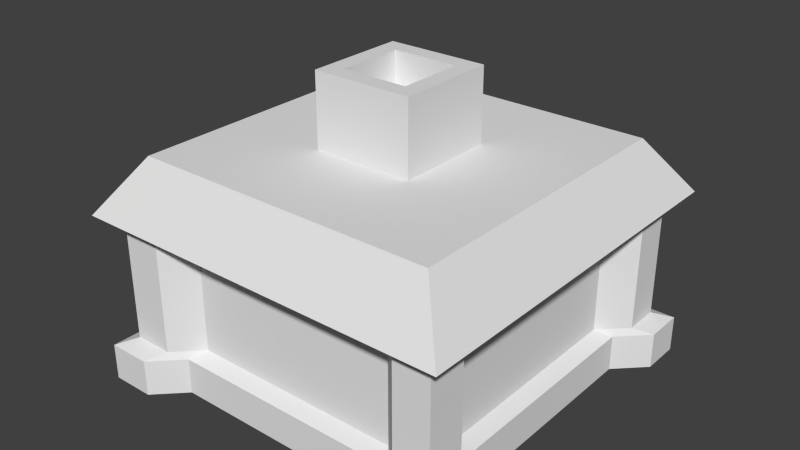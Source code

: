 # Source: Generic_Shop_Exterior.blend  (saved by Blender 2.72.0; exported with 4.5.12 LTS)
import bpy
from mathutils import Matrix  # noqa: F401  (used for matrix-valued properties, if any)

bpy.ops.wm.read_factory_settings(use_empty=True)
scene = bpy.context.scene
scene.name = 'Scene'

# ---- collections
col_collection_1 = bpy.data.collections.new('Collection 1'); scene.collection.children.link(col_collection_1)

# ---- materials (node trees are filled in below, after node groups)
mat_material = bpy.data.materials.new('Material')
mat_material.alpha_threshold = 0.0
mat_material.use_transparent_shadow = False
mat_material.roughness = 0.5
mat_material.line_color = (0.0, 0.0, 0.0, 1.0)

# ---- material node trees

# ---- world
world_world = bpy.data.worlds.new('World'); scene.world = world_world
world_world.color = (0.05088, 0.05088, 0.05088)
world_world.use_sun_shadow = False
world_world.sun_shadow_jitter_overblur = 0.0
world_world.cycles.sampling_method = 'MANUAL'
world_world.cycles.sample_map_resolution = 256

# ---- meshes
me_generic_shop = bpy.data.meshes.new('Generic Shop')
me_generic_shop.from_pydata([(-2.625, -2.625, 0.75), (-2.625, 2.625, 0.75), (2.625, 2.625, 0.75), (2.625, -2.625, 0.75), (-2.1, -2.1, 1.5), (-2.1, 2.1, 1.5), (2.1, 2.1, 1.5), (2.1, -2.1, 1.5), (-0.693, -0.693, 1.5), (-0.693, 0.693, 1.5), (0.693, 0.693, 1.5), (0.693, -0.693, 1.5), (-0.693, -0.693, 2.5), (-0.693, 0.693, 2.5), (0.693, 0.693, 2.5), (0.693, -0.693, 2.5), (-0.4574, -0.4574, 2.5), (-0.4574, 0.4574, 2.5), (0.4574, 0.4574, 2.5), (0.4574, -0.4574, 2.5), (-0.4574, -0.4574, 2.0), (-0.4574, 0.4574, 2.0), (0.4574, 0.4574, 2.0), (0.4574, -0.4574, 2.0), (-2.201, -1.607, -1.6), (2.199, -1.607, -1.6), (-2.201, 1.649, -1.6), (2.199, 1.649, -1.6), (2.0, 2.0, 1.0), (2.0, -2.0, 1.0), (-2.0, -2.0, 1.0), (-2.0, 2.0, 1.0), (2.0, 1.5, -1.0), (-2.0, 1.5, -1.0), (2.0, 1.5, 1.0), (-2.0, 1.5, 1.0), (2.0, -1.46, -1.0), (2.0, -1.46, 1.0), (-2.0, -1.46, -1.0), (-2.0, -1.46, 1.0), (1.5, 2.0, -1.0), (1.5, -2.0, -1.0), (1.5, 2.0, 1.0), (1.5, -2.0, 1.0), (-2.201, 2.199, -1.6), (1.5, 1.5, 1.0), (-2.201, -2.201, -1.6), (1.5, -1.46, 1.0), (-1.46, 2.0, -1.0), (-1.46, -2.0, -1.0), (-1.46, 2.0, 1.0), (-1.46, -2.0, 1.0), (2.199, -2.201, -1.6), (2.199, 2.199, -1.6), (-1.46, 1.5, 1.0), (-1.46, -1.46, 1.0), (2.354, -2.354, -1.0), (-1.814, -2.354, 1.0), (-1.814, -2.354, -1.0), (-2.354, -1.814, 1.0), (-2.354, -1.814, -1.0), (-2.354, -2.354, 1.0), (-2.354, -2.354, -1.0), (2.354, -2.354, 1.0), (2.354, -1.814, -1.0), (2.354, -1.814, 1.0), (1.854, -2.354, -1.0), (1.854, -2.354, 1.0), (-2.354, 2.354, -1.0), (-2.354, 2.354, 1.0), (-2.354, 1.854, -1.0), (-2.354, 1.854, 1.0), (-1.814, 2.354, -1.0), (-1.814, 2.354, 1.0), (2.354, 2.354, -1.0), (2.354, 2.354, 1.0), (2.354, 1.854, -1.0), (2.354, 1.854, 1.0), (1.854, 2.354, -1.0), (1.854, 2.354, 1.0), (2.199, 1.649, -1.1), (-2.201, 1.649, -1.1), (2.199, -1.607, -1.1), (-2.201, -1.607, -1.1), (1.649, 2.199, -1.1), (1.649, -2.201, -1.1), (-1.607, 2.199, -1.1), (-1.607, -2.201, -1.1), (2.588, -2.59, -1.1), (-1.996, -2.59, -1.1), (-2.59, -1.996, -1.1), (-2.59, -2.59, -1.1), (2.588, -1.996, -1.1), (2.038, -2.59, -1.1), (-2.59, 2.588, -1.1), (-2.59, 2.038, -1.1), (-1.996, 2.588, -1.1), (2.588, 2.588, -1.1), (2.588, 2.038, -1.1), (2.038, 2.588, -1.1), (1.649, 2.199, -1.6), (1.649, -2.201, -1.6), (1.649, 1.649, -1.6), (1.649, -1.607, -1.6), (-1.607, 2.199, -1.6), (-1.607, -2.201, -1.6), (-1.607, 1.649, -1.6), (-1.607, -1.607, -1.6), (2.588, -2.59, -1.6), (-1.996, -2.59, -1.6), (-2.59, -1.996, -1.6), (-2.59, -2.59, -1.6), (2.588, -1.996, -1.6), (2.038, -2.59, -1.6), (-2.59, 2.588, -1.6), (-2.59, 2.038, -1.6), (-1.996, 2.588, -1.6), (2.588, 2.588, -1.6), (2.588, 2.038, -1.6), (2.038, 2.588, -1.6)], [], [(4, 5, 1, 0), (5, 6, 2, 1), (6, 7, 3, 2), (7, 4, 0, 3), (0, 1, 2, 3), (4, 7, 11, 8), (8, 11, 15, 12), (7, 6, 10, 11), (6, 5, 9, 10), (5, 4, 8, 9), (12, 15, 19, 16), (11, 10, 14, 15), (10, 9, 13, 14), (9, 8, 12, 13), (16, 19, 23, 20), (15, 14, 18, 19), (14, 13, 17, 18), (13, 12, 16, 17), (23, 22, 21, 20), (19, 18, 22, 23), (18, 17, 21, 22), (17, 16, 20, 21), (48, 40, 84, 86), (55, 39, 30, 51), (29, 43, 67, 63), (39, 38, 60, 59), (33, 35, 71, 70), (50, 48, 72, 73), (66, 41, 85, 93), (50, 31, 35, 54), (42, 28, 75, 79), (38, 39, 35, 33), (38, 33, 81, 83), (54, 35, 39, 55), (32, 34, 37, 36), (49, 51, 57, 58), (40, 78, 99, 84), (37, 47, 43, 29), (43, 41, 66, 67), (40, 42, 79, 78), (33, 70, 95, 81), (28, 42, 45, 34), (64, 56, 88, 92), (34, 45, 47, 37), (49, 58, 89, 87), (47, 55, 51, 43), (41, 43, 51, 49), (42, 40, 48, 50), (70, 68, 94, 95), (42, 50, 54, 45), (76, 32, 80, 98), (45, 54, 55, 47), (30, 39, 59, 61), (56, 66, 93, 88), (58, 57, 61, 62), (62, 61, 59, 60), (51, 30, 61, 57), (58, 62, 91, 89), (64, 65, 63, 56), (56, 63, 67, 66), (41, 49, 87, 85), (36, 37, 65, 64), (37, 29, 63, 65), (78, 74, 97, 99), (70, 71, 69, 68), (73, 72, 68, 69), (35, 31, 69, 71), (31, 50, 73, 69), (72, 48, 86, 96), (36, 64, 92, 82), (74, 75, 77, 76), (75, 74, 78, 79), (60, 38, 83, 90), (34, 32, 76, 77), (28, 34, 77, 75), (68, 72, 96, 94), (90, 83, 24, 110), (89, 91, 111, 109), (92, 88, 108, 112), (86, 84, 100, 104), (99, 97, 117, 119), (93, 85, 101, 113), (98, 80, 27, 118), (82, 92, 112, 25), (95, 94, 114, 115), (91, 90, 110, 111), (87, 89, 109, 105), (81, 95, 115, 26), (83, 81, 26, 24), (97, 98, 118, 117), (88, 93, 113, 108), (85, 87, 105, 101), (80, 82, 25, 27), (62, 60, 90, 91), (74, 76, 98, 97), (32, 36, 82, 80), (107, 105, 46, 24), (104, 106, 26, 44), (106, 107, 24, 26), (25, 52, 101, 103), (53, 27, 102, 100), (27, 25, 103, 102), (103, 101, 105, 107), (100, 102, 106, 104), (102, 103, 107, 106), (24, 46, 111, 110), (46, 105, 109, 111), (101, 52, 108, 113), (52, 25, 112, 108), (44, 26, 115, 114), (104, 44, 114, 116), (53, 100, 119, 117), (27, 53, 117, 118), (96, 86, 104, 116), (84, 99, 119, 100), (94, 96, 116, 114)])
_uv = me_generic_shop.uv_layers.new(name='UVMap')
_uv.uv.foreach_set('vector', [0.8068, 0.2832, 0.8068, 0.03147, 0.8983, 0.0, 0.8983, 0.3147, 0.9042, 0.3592, 0.8934, 0.5371, 0.8004, 0.5371, 0.814, 0.3147, 0.8934, 0.5371, 0.9042, 0.7151, 0.814, 0.7596, 0.8004, 0.5371, 0.8004, 0.977, 0.8004, 0.7986, 0.8932, 0.7596, 0.8932, 0.9825, 2.874e-08, 0.3147, 0.0, 2.858e-08, 0.3164, 0.0, 0.3164, 0.3147, 0.5695, 0.8485, 0.3164, 0.8485, 0.4012, 0.7642, 0.4847, 0.7642, 0.3164, 0.852, 0.3754, 0.8485, 0.3754, 0.9681, 0.3164, 0.9717, 0.3164, 0.8485, 0.3164, 0.5968, 0.4012, 0.6811, 0.4012, 0.7642, 0.3164, 0.5968, 0.5695, 0.5968, 0.4847, 0.6811, 0.4012, 0.6811, 0.5695, 0.5968, 0.5695, 0.8485, 0.4847, 0.7642, 0.4847, 0.6811, 0.2097, 0.9549, 0.1261, 0.9549, 0.1403, 0.9408, 0.1955, 0.9408, 0.3754, 0.8485, 0.4345, 0.852, 0.4345, 0.9717, 0.3754, 0.9681, 0.9042, 0.6364, 0.9633, 0.64, 0.9633, 0.7596, 0.9042, 0.7561, 0.4345, 0.8485, 0.518, 0.8485, 0.518, 0.9683, 0.4345, 0.9683, 0.7651, 0.9306, 0.7262, 0.9282, 0.7262, 0.8684, 0.7651, 0.8708, 0.1261, 0.9549, 0.1261, 0.8719, 0.1403, 0.886, 0.1403, 0.9408, 0.1261, 0.8719, 0.2097, 0.8719, 0.1955, 0.886, 0.1403, 0.886, 0.2097, 0.8719, 0.2097, 0.9549, 0.1955, 0.9408, 0.1955, 0.886, 0.7314, 0.2944, 0.7314, 0.2396, 0.7865, 0.2396, 0.7865, 0.2944, 0.6763, 0.2396, 0.7314, 0.2396, 0.7314, 0.2995, 0.6763, 0.2995, 0.5204, 0.926, 0.518, 0.8873, 0.5782, 0.8873, 0.5805, 0.926, 0.518, 0.8873, 0.5204, 0.8485, 0.5805, 0.8485, 0.5782, 0.8873, 0.9874, 0.5733, 0.9874, 0.7507, 0.9754, 0.7596, 0.9754, 0.5645, 0.3702, 0.3682, 0.3377, 0.3682, 0.3377, 0.3358, 0.3702, 0.3358, 0.5787, 0.3358, 0.5486, 0.3358, 0.5699, 0.3147, 0.6, 0.3147, 0.3845, 0.0, 0.3845, 0.2396, 0.3632, 0.2404, 0.3632, 0.0007822, 0.9042, 0.5542, 0.9042, 0.3147, 0.9256, 0.3154, 0.9256, 0.555, 0.3054, 0.6264, 0.3054, 0.8657, 0.2753, 0.8657, 0.2753, 0.6264, 0.9104, 0.2002, 0.9315, 0.1974, 0.9215, 0.2109, 0.8983, 0.2139, 0.3702, 0.5756, 0.3377, 0.5756, 0.3377, 0.5456, 0.3702, 0.5456, 0.5486, 0.5756, 0.5787, 0.5756, 0.6, 0.5968, 0.5699, 0.5968, 0.8068, 0.0, 0.8068, 0.2396, 0.6284, 0.2396, 0.6284, 2.858e-08, 0.3845, 0.2396, 0.5628, 0.2396, 0.5718, 0.252, 0.3756, 0.252, 0.3702, 0.5456, 0.3377, 0.5456, 0.3377, 0.3682, 0.3702, 0.3682, 0.6, 0.8671, 0.6, 0.6278, 0.7262, 0.6354, 0.7262, 0.8747, 0.7277, 0.5537, 0.7395, 0.3147, 0.7696, 0.3161, 0.7578, 0.5551, 0.9374, 0.6305, 0.9163, 0.6278, 0.9042, 0.6141, 0.9275, 0.6171, 0.5787, 0.3682, 0.5486, 0.3682, 0.5486, 0.3358, 0.5787, 0.3358, 0.9678, 0.9992, 0.9678, 0.7596, 0.9891, 0.7604, 0.9891, 1.0, 0.9941, 0.0, 0.9941, 0.2396, 0.9728, 0.2404, 0.9728, 0.0007821, 0.5628, 0.2396, 0.5841, 0.2404, 0.5953, 0.2529, 0.5718, 0.252, 0.5787, 0.5756, 0.5486, 0.5756, 0.5486, 0.5456, 0.5787, 0.5456, 0.08529, 0.8734, 0.06318, 0.8972, 0.04314, 0.898, 0.06746, 0.8719, 0.5787, 0.5456, 0.5486, 0.5456, 0.5486, 0.3682, 0.5787, 0.3682, 0.7277, 0.5537, 0.7578, 0.5551, 0.7751, 0.5681, 0.742, 0.5665, 0.5486, 0.3682, 0.3702, 0.3682, 0.3702, 0.3358, 0.5486, 0.3358, 0.2523, 0.625, 0.2523, 0.8643, 0.1261, 0.8719, 0.1261, 0.6326, 0.0, 0.8643, 7.363e-08, 0.625, 0.1261, 0.6326, 0.1261, 0.8719, 0.2518, 0.8747, 0.2297, 0.8951, 0.2097, 0.8943, 0.234, 0.8719, 0.5486, 0.5756, 0.3702, 0.5756, 0.3702, 0.5456, 0.5486, 0.5456, 0.8997, 0.1569, 0.8983, 0.127, 0.9111, 0.1411, 0.9128, 0.1741, 0.5486, 0.5456, 0.3702, 0.5456, 0.3702, 0.3682, 0.5486, 0.3682, 0.3377, 0.3358, 0.3377, 0.3682, 0.3164, 0.347, 0.3164, 0.3147, 0.06318, 0.8972, 0.08529, 0.9175, 0.06746, 0.9204, 0.04314, 0.898, 0.7578, 0.5551, 0.7696, 0.3161, 0.7926, 0.3158, 0.7809, 0.5549, 0.3306, 0.2404, 0.3306, 0.0007822, 0.3632, 0.0007822, 0.3632, 0.2404, 0.3702, 0.3358, 0.3377, 0.3358, 0.3164, 0.3147, 0.3489, 0.3147, 0.04314, 0.8742, 0.02013, 0.8971, 0.0, 0.8971, 0.02531, 0.8719, 1.0, 0.316, 1.0, 0.5553, 0.977, 0.554, 0.977, 0.3147, 0.977, 0.3147, 0.977, 0.554, 0.9557, 0.5552, 0.9557, 0.3159, 0.9633, 0.7507, 0.9633, 0.5733, 0.9754, 0.5645, 0.9754, 0.7596, 0.5695, 0.8361, 0.5695, 0.5968, 0.5996, 0.5968, 0.5996, 0.8361, 0.5787, 0.3682, 0.5787, 0.3358, 0.6, 0.3147, 0.6, 0.347, 0.6413, 0.8768, 0.62, 0.898, 0.6, 0.898, 0.6235, 0.8747, 0.9256, 0.555, 0.9256, 0.3154, 0.9557, 0.3154, 0.9557, 0.555, 0.2753, 0.6264, 0.2753, 0.8657, 0.2523, 0.8643, 0.2523, 0.625, 0.3377, 0.5456, 0.3377, 0.5756, 0.3164, 0.5968, 0.3164, 0.5668, 0.3377, 0.5756, 0.3702, 0.5756, 0.3489, 0.5968, 0.3164, 0.5968, 0.8947, 0.9167, 0.8932, 0.8868, 0.9061, 0.9008, 0.9077, 0.9337, 0.6284, 0.2396, 0.6585, 0.2396, 0.6763, 0.2517, 0.6431, 0.2517, 0.7776, 0.6291, 0.7776, 0.8684, 0.7563, 0.8671, 0.7563, 0.6278, 0.7989, 0.6291, 0.7989, 0.8684, 0.7776, 0.8671, 0.7776, 0.6278, 0.3632, 0.2404, 0.3845, 0.2396, 0.3756, 0.252, 0.3522, 0.2529, 0.7262, 0.8671, 0.7262, 0.6278, 0.7563, 0.6278, 0.7563, 0.8671, 0.5787, 0.5756, 0.5787, 0.5456, 0.6, 0.5668, 0.6, 0.5968, 0.2297, 0.8951, 0.2518, 0.9189, 0.234, 0.9204, 0.2097, 0.8943, 0.3522, 0.2529, 0.3756, 0.252, 0.3756, 0.3119, 0.3522, 0.3128, 0.7751, 0.5681, 0.8004, 0.5678, 0.7975, 0.6275, 0.7721, 0.6278, 0.301, 0.927, 0.2757, 0.9255, 0.2757, 0.8657, 0.301, 0.8672, 0.9061, 0.9008, 0.9077, 0.7626, 0.9678, 0.7596, 0.9661, 0.8979, 0.7989, 0.9297, 0.7755, 0.9282, 0.7755, 0.8684, 0.7989, 0.8698, 0.8983, 0.2139, 0.9215, 0.2109, 0.9315, 0.27, 0.9083, 0.273, 0.9128, 0.1741, 0.9111, 0.1411, 0.9712, 0.1382, 0.9728, 0.1712, 0.6431, 0.2517, 0.6763, 0.2517, 0.6763, 0.3115, 0.6431, 0.3115, 0.5953, 0.2529, 0.6284, 0.2529, 0.6284, 0.3128, 0.5953, 0.3128, 0.3164, 0.2529, 0.3522, 0.2529, 0.3522, 0.3128, 0.3164, 0.3128, 0.742, 0.5665, 0.7751, 0.5681, 0.7721, 0.6278, 0.739, 0.6262, 0.5718, 0.252, 0.5953, 0.2529, 0.5953, 0.3128, 0.5718, 0.3119, 0.3756, 0.252, 0.5718, 0.252, 0.5718, 0.3119, 0.3756, 0.3119, 0.9125, 0.1974, 0.9128, 0.1741, 0.9728, 0.1712, 0.9726, 0.1945, 0.2757, 0.9255, 0.2523, 0.9269, 0.2523, 0.8671, 0.2757, 0.8657, 0.603, 0.5681, 0.742, 0.5665, 0.739, 0.6262, 0.6, 0.6278, 0.9111, 0.1411, 0.9128, 0.002918, 0.9728, 0.0, 0.9712, 0.1382, 0.02013, 0.8971, 0.04314, 0.92, 0.02531, 0.9223, 0.0, 0.8971, 0.62, 0.898, 0.6413, 0.9192, 0.6235, 0.9213, 0.6, 0.898, 0.9874, 0.7507, 0.9874, 0.5733, 0.9994, 0.5645, 0.9994, 0.7596, 0.2528, 0.3736, 0.2528, 0.338, 0.2886, 0.338, 0.2886, 0.3736, 0.2528, 0.6017, 0.2528, 0.5687, 0.2886, 0.5687, 0.2886, 0.6017, 0.2528, 0.5687, 0.2528, 0.3736, 0.2886, 0.3736, 0.2886, 0.5687, 0.02344, 0.3736, 0.02344, 0.338, 0.05658, 0.338, 0.05658, 0.3736, 0.02344, 0.6017, 0.02344, 0.5687, 0.05658, 0.5687, 0.05658, 0.6017, 0.02344, 0.5687, 0.02344, 0.3736, 0.05658, 0.3736, 0.05658, 0.5687, 0.05658, 0.3736, 0.05658, 0.338, 0.2528, 0.338, 0.2528, 0.3736, 0.05658, 0.6017, 0.05658, 0.5687, 0.2528, 0.5687, 0.2528, 0.6017, 0.05658, 0.5687, 0.05658, 0.3736, 0.2528, 0.3736, 0.2528, 0.5687, 0.2886, 0.3736, 0.2886, 0.338, 0.312, 0.3147, 0.312, 0.3503, 0.2886, 0.338, 0.2528, 0.338, 0.2762, 0.3147, 0.312, 0.3147, 0.05658, 0.338, 0.02344, 0.338, 0.0, 0.3147, 0.03314, 0.3147, 0.02344, 0.338, 0.02344, 0.3736, 1.437e-08, 0.3503, 0.0, 0.3147, 0.2886, 0.6017, 0.2886, 0.5687, 0.312, 0.592, 0.312, 0.625, 0.2528, 0.6017, 0.2886, 0.6017, 0.312, 0.625, 0.2762, 0.625, 0.02344, 0.6017, 0.05658, 0.6017, 0.03314, 0.625, 7.184e-08, 0.625, 0.02344, 0.5687, 0.02344, 0.6017, 7.184e-08, 0.625, 5.747e-08, 0.592, 0.9077, 0.9337, 0.9061, 0.9008, 0.9661, 0.8979, 0.9678, 0.9308, 0.9275, 0.6171, 0.9042, 0.6141, 0.9142, 0.555, 0.9374, 0.558, 0.9074, 0.959, 0.9077, 0.9337, 0.9678, 0.9308, 0.9675, 0.956])
me_generic_shop.materials.append(mat_material)
me_generic_shop.use_remesh_preserve_volume = False
me_generic_shop.use_remesh_preserve_attributes = False
me_generic_shop.use_mirror_vertex_groups = False
me_generic_shop.update()

# ---- objects
ob_generic_shop = bpy.data.objects.new('Generic Shop', me_generic_shop)

# ---- transforms, parenting, visibility, modifiers, constraints
ob_generic_shop.location = (0.0, 0.0, 0.0)
ob_generic_shop.lock_rotations_4d = False
ob_generic_shop.empty_display_type = 'ARROWS'
ob_generic_shop.lineart.crease_threshold = 0.0

# ---- collection membership
col_collection_1.objects.link(ob_generic_shop)

# ---- scene / render settings (as saved in the file)
scene.frame_start = 1; scene.frame_end = 250; scene.frame_set(1)
scene.render.engine = 'BLENDER_EEVEE_NEXT'
scene.render.resolution_percentage = 50
scene.render.dither_intensity = 0.0
scene.cycles.use_denoising = False
scene.cycles.samples = 10
scene.cycles.sampling_pattern = 'TABULATED_SOBOL'
scene.cycles.light_sampling_threshold = 0.0
scene.cycles.use_adaptive_sampling = False
scene.cycles.use_light_tree = False
scene.cycles.blur_glossy = 0.0
scene.cycles.pixel_filter_type = 'GAUSSIAN'
scene.cycles.sample_clamp_indirect = 0.0
scene.view_settings.view_transform = 'Standard'
bpy.context.view_layer.update()

# ---- added for rendering (the .blend has no active camera and no usable light): camera, sun
cam_auto = bpy.data.cameras.new('AutoCamera')
cam_auto.lens = 50.0
cam_auto.sensor_width = 36.0
cam_auto.clip_end = 1000.0
ob_auto_camera = bpy.data.objects.new('AutoCamera', cam_auto)
scene.collection.objects.link(ob_auto_camera)
ob_auto_camera.location = (7.84725, -9.4167, 6.7278)
ob_auto_camera.rotation_euler = (1.09748, -7.21219e-08, 0.694738)
scene.camera = ob_auto_camera
light_auto_sun = bpy.data.lights.new('AutoSun', 'SUN')
light_auto_sun.energy = 3.0
light_auto_sun.angle = 0.0523599
ob_auto_sun = bpy.data.objects.new('AutoSun', light_auto_sun)
scene.collection.objects.link(ob_auto_sun)
ob_auto_sun.rotation_euler = (0.872665, 0.174533, 0.523599)
bpy.context.view_layer.update()
